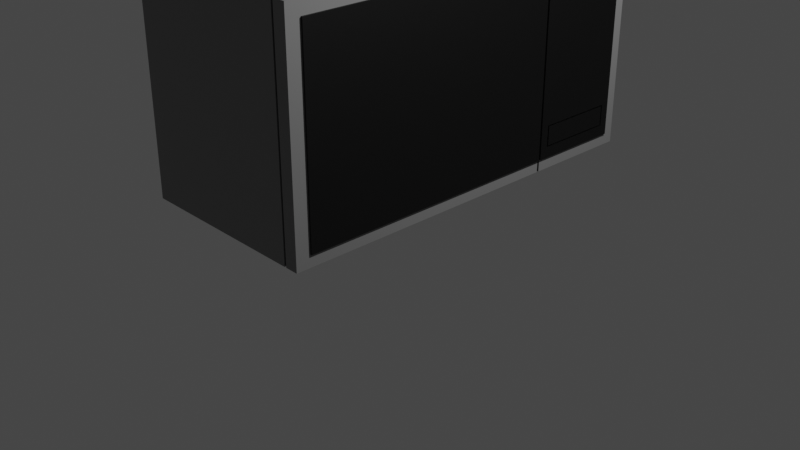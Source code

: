 # Source: Microwave_Tier_2.blend  (saved by Blender 2.80.75; exported with 4.5.12 LTS)
import bpy
from mathutils import Matrix  # noqa: F401  (used for matrix-valued properties, if any)

bpy.ops.wm.read_factory_settings(use_empty=True)
scene = bpy.context.scene
scene.name = 'Scene'

# ---- collections
col_collection = bpy.data.collections.new('Collection'); scene.collection.children.link(col_collection)

# ---- materials (node trees are filled in below, after node groups)
mat_microwave_body = bpy.data.materials.new('Microwave_Body')
mat_microwave_body.alpha_threshold = 0.0
mat_microwave_body.use_transparent_shadow = False
mat_microwave_body.line_color = (0.0, 0.0, 0.0, 1.0)
mat_microwave_face = bpy.data.materials.new('Microwave_Face')
mat_microwave_face.use_transparent_shadow = False
mat_timer = bpy.data.materials.new('Timer')
mat_timer.use_transparent_shadow = False

# ---- material node trees
mat_microwave_body.use_nodes = True; mat_microwave_body.node_tree.nodes.clear()
_N = mat_microwave_body.node_tree.nodes; _L = mat_microwave_body.node_tree.links
n0 = _N.new('ShaderNodeOutputMaterial'); n0.name = 'Material Output'; n0.location = (300, 300)
n1 = _N.new('ShaderNodeBsdfPrincipled'); n1.name = 'Principled BSDF'; n1.location = (10, 300)
n1.distribution = 'GGX'
n1.subsurface_method = 'BURLEY'
n1.inputs[0].default_value = (0.2067, 0.2067, 0.2067, 1.0)
n1.inputs[2].default_value = 0.4
n1.inputs[3].default_value = 1.45
n1.inputs[13].default_value = 0.4
n1.inputs[27].default_value = (0.0, 0.0, 0.0, 1.0)
n1.inputs[28].default_value = 1.0
_L.new(n1.outputs[0], n0.inputs[0])
n0.is_active_output = True
mat_microwave_face.use_nodes = True; mat_microwave_face.node_tree.nodes.clear()
_N = mat_microwave_face.node_tree.nodes; _L = mat_microwave_face.node_tree.links
n0 = _N.new('ShaderNodeOutputMaterial'); n0.name = 'Material Output'; n0.location = (300, 300)
n1 = _N.new('ShaderNodeBsdfPrincipled'); n1.name = 'Principled BSDF'; n1.location = (10, 300)
n1.distribution = 'GGX'
n1.subsurface_method = 'BURLEY'
n1.inputs[0].default_value = (0.0, 0.0, 0.0, 1.0)
n1.inputs[3].default_value = 1.45
n1.inputs[27].default_value = (0.0, 0.0, 0.0, 1.0)
n1.inputs[28].default_value = 1.0
_L.new(n1.outputs[0], n0.inputs[0])
n0.is_active_output = True
mat_timer.use_nodes = True; mat_timer.node_tree.nodes.clear()
_N = mat_timer.node_tree.nodes; _L = mat_timer.node_tree.links
n0 = _N.new('ShaderNodeOutputMaterial'); n0.name = 'Material Output'; n0.location = (300, 300)
n1 = _N.new('ShaderNodeBsdfPrincipled'); n1.name = 'Principled BSDF'; n1.location = (10, 300)
n1.distribution = 'GGX'
n1.subsurface_method = 'BURLEY'
n1.inputs[0].default_value = (0.05922, 0.3983, 0.8, 1.0)
n1.inputs[3].default_value = 1.45
n1.inputs[27].default_value = (0.0, 0.0, 0.0, 1.0)
n1.inputs[28].default_value = 1.0
_L.new(n1.outputs[0], n0.inputs[0])
n0.is_active_output = True

# ---- world
world_world = bpy.data.worlds.new('World'); scene.world = world_world
world_world.use_nodes = True; world_world.node_tree.nodes.clear()
_N = world_world.node_tree.nodes; _L = world_world.node_tree.links
n0 = _N.new('ShaderNodeOutputWorld'); n0.name = 'World Output'; n0.location = (300, 300)
n1 = _N.new('ShaderNodeBackground'); n1.name = 'Background'; n1.location = (10, 300)
n1.inputs[0].default_value = (0.05088, 0.05088, 0.05088, 1.0)
_L.new(n1.outputs[0], n0.inputs[0])
n0.is_active_output = True
world_world.color = (0.05088, 0.05088, 0.05088)
world_world.use_sun_shadow = False
world_world.sun_shadow_jitter_overblur = 0.0

# ---- cameras
cam_camera = bpy.data.cameras.new('Camera')
cam_camera.clip_end = 100.0
cam_camera.ortho_scale = 7.314

# ---- lights
light_light = bpy.data.lights.new('Light', 'POINT')
light_light.transmission_factor = 0.0
light_light.energy = 1000.0
light_light.shadow_soft_size = 0.1
light_light.shadow_maximum_resolution = 0.006
light_light.use_absolute_resolution = True

# ---- meshes
me_cube = bpy.data.meshes.new('Cube')
me_cube.from_pydata([(1.0, 1.0, 1.0), (1.0, 1.0, -1.0), (1.0, -1.0, 1.0), (1.0, -1.0, -1.0), (-1.0, 1.0, 1.0), (-1.0, 1.0, -1.0), (-1.0, -1.0, 1.0), (-1.0, -1.0, -1.0), (-1.0, 0.4487, -1.0), (1.0, 0.4487, 1.0), (-1.0, 0.4487, 1.0), (1.0, 0.4487, -1.0), (1.0, 0.94, 0.8749), (1.0, 0.94, -0.8919), (1.0, -0.9281, 0.8749), (1.0, -0.9281, -0.8919), (1.0, 0.4494, 0.8749), (1.0, 0.4494, -0.8919), (1.016, 0.94, 0.8749), (1.016, 0.94, -0.8919), (1.016, -0.9281, 0.8749), (1.016, -0.9281, -0.8919), (1.016, 0.4494, 0.8749), (1.016, 0.4494, -0.8919), (-1.0, 0.4373, -1.0), (1.0, 0.4373, 1.0), (-1.0, 0.4373, 1.0), (1.0, 0.4373, -1.0), (1.0, 0.4384, 0.8749), (1.0, 0.4384, -0.8919), (1.016, 0.4384, 0.8749), (1.016, 0.4384, -0.8919), (0.8613, 1.0, -1.0), (0.8613, -1.0, 1.0), (0.8613, -1.0, -1.0), (0.8613, 1.0, 1.0), (0.8613, 0.4487, -1.0), (0.8613, 0.4487, 1.0), (0.8613, 0.4373, -1.0), (0.8613, 0.4373, 1.0), (0.8389, 1.0, -1.0), (0.8389, -1.0, 1.0), (0.8389, 0.4487, -1.0), (0.8389, 0.4373, -1.0), (0.8389, -1.0, -1.0), (0.8389, 1.0, 1.0), (0.8389, 0.4487, 1.0), (0.8389, 0.4373, 1.0), (0.9952, 0.4369, -0.9918), (0.9952, 0.4483, -0.9918), (0.9952, 0.4483, 0.9917), (0.9952, 0.4489, 0.8677), (0.8613, 0.4483, 0.9917), (0.9952, 0.438, -0.8846), (0.9952, 0.4489, -0.8846), (0.9952, 0.4369, 0.9917), (0.9952, 0.438, 0.8677), (0.8613, 0.4369, 0.9917), (0.8389, -0.9956, -0.9918), (0.8613, -0.9956, -0.9918), (0.8389, 0.9977, 0.9917), (0.8613, 0.9977, 0.9917), (0.8614, 0.4483, -0.9918), (0.8389, 0.4483, 0.9917), (0.8614, 0.4369, -0.9918), (0.8389, 0.4369, 0.9917), (0.8613, 0.9977, -0.9918), (0.8613, -0.9956, 0.9917), (0.8389, 0.9977, -0.9918), (0.8389, -0.9956, 0.9917), (0.8389, 0.4483, -0.9918), (0.8389, 0.4369, -0.9918), (1.016, 0.8974, 0.7921), (1.016, 0.8974, -0.7923), (1.016, 0.4919, -0.7923), (1.016, 0.4919, 0.7921), (1.016, 0.8974, -0.5919), (1.016, 0.6947, -0.7923), (1.016, 0.6947, 0.7921), (1.016, 0.4919, -0.5919), (1.016, 0.6947, -0.5919), (1.016, 0.8899, -0.6041), (1.016, 0.8899, -0.7801), (1.016, 0.6947, -0.7801), (1.016, 0.4995, -0.6041), (1.016, 0.4995, -0.7801), (1.016, 0.6947, -0.6041), (0.9976, 0.8974, -0.5919), (0.9976, 0.8974, -0.7923), (0.9976, 0.6947, -0.7923), (0.9976, 0.4919, -0.5919), (0.9976, 0.4919, -0.7923), (0.9976, 0.8899, -0.6041), (0.9976, 0.8899, -0.7801), (0.9976, 0.6947, -0.5919), (0.9976, 0.6947, -0.7801), (0.9976, 0.4995, -0.6041), (0.9976, 0.4995, -0.7801), (0.9976, 0.6947, -0.6041)], [], [(47, 26, 6, 41), (44, 41, 6, 7), (8, 10, 4, 5), (38, 27, 3, 34), (1, 0, 12, 13), (32, 35, 0, 1), (0, 9, 16, 12), (32, 1, 11, 36), (24, 26, 10, 8), (45, 4, 10, 46), (28, 14, 20, 30), (12, 16, 22, 18), (11, 1, 13, 17), (25, 2, 14, 28), (46, 47, 65, 63), (2, 3, 15, 14), (31, 30, 20, 21), (13, 12, 18, 19), (34, 33, 67, 59), (17, 13, 19, 23), (14, 15, 21, 20), (15, 29, 31, 21), (43, 42, 70, 71), (3, 27, 29, 15), (38, 34, 59, 64), (9, 37, 52, 50), (7, 6, 26, 24), (42, 40, 68, 70), (46, 10, 26, 47), (39, 25, 55, 57), (35, 32, 66, 61), (0, 35, 37, 9), (40, 45, 60, 68), (32, 36, 62, 66), (44, 43, 71, 58), (3, 2, 33, 34), (25, 39, 33, 2), (24, 43, 44, 7), (5, 4, 45, 40), (5, 40, 42, 8), (8, 42, 43, 24), (37, 35, 61, 52), (16, 9, 50, 51), (28, 30, 56), (11, 17, 54, 49), (48, 49, 54, 53), (54, 51, 56, 53), (50, 55, 56, 51), (62, 49, 48, 64), (50, 52, 57, 55), (70, 62, 64, 71), (68, 66, 62, 70), (68, 60, 61, 66), (71, 64, 59, 58), (52, 63, 65, 57), (61, 60, 63, 52), (59, 67, 69, 58), (57, 65, 69, 67), (33, 39, 57, 67), (45, 46, 63, 60), (41, 44, 58, 69), (36, 11, 49, 62), (47, 41, 69, 65), (23, 22, 51, 54), (31, 29, 53), (27, 38, 64, 48), (22, 16, 51), (30, 31, 53, 56), (29, 27, 48, 53), (25, 28, 56, 55), (17, 23, 54), (22, 23, 74, 79, 75), (80, 76, 72, 78), (18, 22, 75, 78, 72), (19, 18, 72, 76, 73), (23, 19, 73, 77, 74), (79, 80, 78, 75), (85, 83, 82, 81, 86, 84), (86, 81, 92, 98), (81, 82, 93, 92), (82, 83, 95, 93), (74, 77, 89, 91), (84, 86, 98, 96), (76, 80, 94, 87), (88, 87, 92, 93), (87, 94, 98, 92), (91, 89, 95, 97), (94, 90, 96, 98), (90, 91, 97, 96), (89, 88, 93, 95), (79, 74, 91, 90), (73, 76, 87, 88), (85, 84, 96, 97), (80, 79, 90, 94), (83, 85, 97, 95), (77, 73, 88, 89)])
me_cube.polygons.foreach_set('material_index', [0, 0, 0, 0, 0, 0, 0, 0, 0, 0, 1, 1, 0, 0, 0, 0, 1, 1, 0, 1, 1, 1, 0, 0, 0, 0, 0, 0, 0, 0, 0, 0, 0, 0, 0, 0, 0, 0, 0, 0, 0, 0, 0, 1, 1, 1, 1, 1, 1, 1, 1, 1, 1, 1, 1, 1, 1, 1, 0, 0, 0, 1, 0, 1, 1, 1, 1, 1, 1, 0, 1, 1, 1, 1, 1, 1, 1, 1, 1, 1, 1, 1, 1, 1, 1, 1, 1, 1, 1, 1, 1, 1, 1, 1, 1, 1])
_uv = me_cube.uv_layers.new(name='UVMap')
_uv.uv.foreach_set('vector', [0.3946, 0.1265, 0.625, 0.1265, 0.625, 0.25, 0.3946, 0.25, 0.375, 0.2696, 0.625, 0.2696, 0.625, 0.5, 0.375, 0.5, 0.375, 0.625, 0.625, 0.625, 0.625, 0.75, 0.375, 0.75, 0.6077, 0.8765, 0.625, 0.8765, 0.625, 1.0, 0.6077, 1.0, 0.625, 0.75, 0.875, 0.75, 0.875, 0.75, 0.625, 0.75, 0.625, 0.7327, 0.875, 0.7327, 0.875, 0.75, 0.625, 0.75, 0.375, 0.0, 0.375, 0.125, 0.375, 0.125, 0.375, 0.0, 0.6077, 0.75, 0.625, 0.75, 0.625, 0.875, 0.6077, 0.875, 0.375, 0.6235, 0.625, 0.6235, 0.625, 0.625, 0.375, 0.625, 0.3946, 0.0, 0.625, 0.0, 0.625, 0.125, 0.3946, 0.125, 0.375, 0.1265, 0.375, 0.25, 0.375, 0.25, 0.375, 0.1265, 0.375, 0.0, 0.375, 0.125, 0.375, 0.125, 0.375, 0.0, 0.625, 0.875, 0.625, 0.75, 0.625, 0.75, 0.625, 0.875, 0.375, 0.1265, 0.375, 0.25, 0.375, 0.25, 0.375, 0.1265, 0.3946, 0.125, 0.3946, 0.1265, 0.3946, 0.1265, 0.3946, 0.125, 0.625, 0.25, 0.375, 0.25, 0.375, 0.25, 0.625, 0.25, 0.125, 0.6265, 0.375, 0.6265, 0.375, 0.75, 0.125, 0.75, 0.625, 0.75, 0.875, 0.75, 0.875, 0.75, 0.625, 0.75, 0.375, 0.2673, 0.625, 0.2673, 0.625, 0.2673, 0.375, 0.2673, 0.625, 0.875, 0.625, 0.75, 0.625, 0.75, 0.625, 0.875, 0.625, 0.25, 0.375, 0.25, 0.375, 0.25, 0.625, 0.25, 0.625, 1.0, 0.625, 0.8765, 0.625, 0.8765, 0.625, 1.0, 0.6054, 0.8765, 0.6054, 0.875, 0.6054, 0.875, 0.6054, 0.8765, 0.625, 1.0, 0.625, 0.8765, 0.625, 0.8765, 0.625, 1.0, 0.6077, 0.8765, 0.6077, 1.0, 0.6077, 1.0, 0.6077, 0.8765, 0.375, 0.125, 0.3923, 0.125, 0.3923, 0.125, 0.375, 0.125, 0.375, 0.5, 0.625, 0.5, 0.625, 0.6235, 0.375, 0.6235, 0.6054, 0.875, 0.6054, 0.75, 0.6054, 0.75, 0.6054, 0.875, 0.3946, 0.125, 0.625, 0.125, 0.625, 0.1265, 0.3946, 0.1265, 0.3923, 0.1265, 0.375, 0.1265, 0.375, 0.1265, 0.3923, 0.1265, 0.875, 0.7327, 0.625, 0.7327, 0.625, 0.7327, 0.875, 0.7327, 0.375, 0.0, 0.3923, 0.0, 0.3923, 0.125, 0.375, 0.125, 0.625, 0.7304, 0.875, 0.7304, 0.875, 0.7304, 0.625, 0.7304, 0.6077, 0.75, 0.6077, 0.875, 0.6077, 0.875, 0.6077, 0.75, 0.6054, 1.0, 0.6054, 0.8765, 0.6054, 0.8765, 0.6054, 1.0, 0.375, 0.25, 0.625, 0.25, 0.625, 0.2673, 0.375, 0.2673, 0.375, 0.1265, 0.3923, 0.1265, 0.3923, 0.25, 0.375, 0.25, 0.375, 0.8765, 0.6054, 0.8765, 0.6054, 1.0, 0.375, 1.0, 0.625, 0.5, 0.875, 0.5, 0.875, 0.7304, 0.625, 0.7304, 0.375, 0.75, 0.6054, 0.75, 0.6054, 0.875, 0.375, 0.875, 0.375, 0.875, 0.6054, 0.875, 0.6054, 0.8765, 0.375, 0.8765, 0.3923, 0.125, 0.3923, 0.0, 0.3923, 0.0, 0.3923, 0.125, 0.375, 0.125, 0.375, 0.125, 0.375, 0.125, 0.375, 0.125, 0.375, 0.1265, 0.375, 0.1265, 0.375, 0.1265, 0.625, 0.875, 0.625, 0.875, 0.625, 0.875, 0.625, 0.875, 0.625, 0.8765, 0.625, 0.875, 0.625, 0.875, 0.625, 0.8765, 0.125, 0.625, 0.375, 0.625, 0.375, 0.6265, 0.125, 0.6265, 0.375, 0.125, 0.375, 0.1265, 0.375, 0.1265, 0.375, 0.125, 0.6077, 0.875, 0.625, 0.875, 0.625, 0.8765, 0.6077, 0.8765, 0.375, 0.125, 0.3923, 0.125, 0.3923, 0.1265, 0.375, 0.1265, 0.6054, 0.875, 0.6077, 0.875, 0.6077, 0.8765, 0.6054, 0.8765, 0.6054, 0.75, 0.6077, 0.75, 0.6077, 0.875, 0.6054, 0.875, 0.625, 0.7304, 0.875, 0.7304, 0.875, 0.7327, 0.625, 0.7327, 0.6054, 0.8765, 0.6077, 0.8765, 0.6077, 1.0, 0.6054, 1.0, 0.3923, 0.125, 0.3946, 0.125, 0.3946, 0.1265, 0.3923, 0.1265, 0.3923, 0.0, 0.3946, 0.0, 0.3946, 0.125, 0.3923, 0.125, 0.375, 0.2673, 0.625, 0.2673, 0.625, 0.2696, 0.375, 0.2696, 0.3923, 0.1265, 0.3946, 0.1265, 0.3946, 0.25, 0.3923, 0.25, 0.3923, 0.25, 0.3923, 0.1265, 0.3923, 0.1265, 0.3923, 0.25, 0.3946, 0.0, 0.3946, 0.125, 0.3946, 0.125, 0.3946, 0.0, 0.625, 0.2696, 0.375, 0.2696, 0.375, 0.2696, 0.625, 0.2696, 0.6077, 0.875, 0.625, 0.875, 0.625, 0.875, 0.6077, 0.875, 0.3946, 0.1265, 0.3946, 0.25, 0.3946, 0.25, 0.3946, 0.1265, 0.125, 0.625, 0.375, 0.625, 0.375, 0.625, 0.125, 0.625, 0.625, 0.8765, 0.625, 0.8765, 0.625, 0.8765, 0.625, 0.8765, 0.6077, 0.8765, 0.6077, 0.8765, 0.625, 0.8765, 0.375, 0.125, 0.375, 0.125, 0.375, 0.125, 0.375, 0.6265, 0.125, 0.6265, 0.125, 0.6265, 0.375, 0.6265, 0.625, 0.8765, 0.625, 0.8765, 0.625, 0.8765, 0.625, 0.8765, 0.375, 0.1265, 0.375, 0.1265, 0.375, 0.1265, 0.375, 0.1265, 0.625, 0.875, 0.625, 0.875, 0.625, 0.875, 0.375, 0.625, 0.125, 0.625, 0.125, 0.625, 0.25, 0.625, 0.375, 0.625, 0.5, 0.5625, 0.5, 0.375, 0.375, 0.0, 0.375, 0.3125, 0.375, 0.0, 0.375, 0.125, 0.375, 0.125, 0.375, 0.0625, 0.375, 0.0, 0.625, 0.75, 0.875, 0.75, 0.875, 0.75, 0.75, 0.75, 0.625, 0.75, 0.625, 0.875, 0.625, 0.75, 0.625, 0.75, 0.625, 0.8125, 0.625, 0.875, 0.5, 0.75, 0.5, 0.5625, 0.375, 0.3125, 0.375, 0.625, 0.625, 0.875, 0.625, 0.8125, 0.625, 0.75, 0.5, 0.375, 0.5, 0.5625, 0.5, 0.75, 0.5, 0.5625, 0.5, 0.375, 0.5, 0.375, 0.5, 0.5625, 0.5, 0.375, 0.625, 0.75, 0.625, 0.75, 0.5, 0.375, 0.625, 0.75, 0.625, 0.8125, 0.625, 0.8125, 0.625, 0.75, 0.625, 0.875, 0.625, 0.8125, 0.625, 0.8125, 0.625, 0.875, 0.5, 0.75, 0.5, 0.5625, 0.5, 0.5625, 0.5, 0.75, 0.5, 0.375, 0.5, 0.5625, 0.5, 0.5625, 0.5, 0.375, 0.625, 0.75, 0.75, 0.75, 0.75, 0.75, 0.625, 0.75, 0.5, 0.375, 0.5, 0.5625, 0.5, 0.5625, 0.5, 0.375, 0.625, 0.875, 0.625, 0.8125, 0.625, 0.8125, 0.625, 0.875, 0.5, 0.5625, 0.5, 0.75, 0.5, 0.75, 0.5, 0.5625, 0.25, 0.625, 0.125, 0.625, 0.125, 0.625, 0.25, 0.625, 0.625, 0.8125, 0.625, 0.75, 0.625, 0.75, 0.625, 0.8125, 0.25, 0.625, 0.125, 0.625, 0.125, 0.625, 0.25, 0.625, 0.625, 0.75, 0.75, 0.75, 0.75, 0.75, 0.625, 0.75, 0.625, 0.875, 0.5, 0.75, 0.5, 0.75, 0.625, 0.875, 0.5, 0.5625, 0.5, 0.75, 0.5, 0.75, 0.5, 0.5625, 0.625, 0.8125, 0.625, 0.875, 0.625, 0.875, 0.625, 0.8125, 0.625, 0.8125, 0.625, 0.75, 0.625, 0.75, 0.625, 0.8125])
me_cube.materials.append(mat_microwave_body)
me_cube.materials.append(mat_microwave_face)
me_cube.materials.append(mat_timer)
me_cube.use_remesh_preserve_volume = False
me_cube.use_remesh_preserve_attributes = False
me_cube.use_mirror_vertex_groups = False
me_cube.update()

# ---- objects
ob_cube = bpy.data.objects.new('Cube', me_cube)
ob_light = bpy.data.objects.new('Light', light_light)
ob_camera = bpy.data.objects.new('Camera', cam_camera)

# ---- transforms, parenting, visibility, modifiers, constraints
ob_cube.location = (0.0, 0.0, 1.69)
ob_cube.scale = (1.0, 2.09, 1.131)
ob_cube.lock_rotations_4d = False
ob_cube.empty_display_type = 'ARROWS'
ob_cube.lineart.crease_threshold = 0.0
ob_light.location = (4.076, 1.005, 5.904)
ob_light.rotation_euler = (0.6503, 0.05522, 1.866)
ob_light.lock_rotations_4d = False
ob_light.empty_display_type = 'ARROWS'
ob_light.color = (0.0, 0.0, 0.0, 0.0)
ob_light.lineart.crease_threshold = 0.0
ob_camera.location = (7.359, -6.926, 4.958)
ob_camera.rotation_euler = (1.109, 0.0, 0.8149)
ob_camera.lock_rotations_4d = False
ob_camera.empty_display_type = 'ARROWS'
ob_camera.color = (0.0, 0.0, 0.0, 0.0)
ob_camera.display_type = 'WIRE'
ob_camera.lineart.crease_threshold = 0.0

# ---- collection membership
col_collection.objects.link(ob_cube)
col_collection.objects.link(ob_light)
col_collection.objects.link(ob_camera)

# ---- scene / render settings (as saved in the file)
scene.camera = ob_camera
scene.frame_start = 1; scene.frame_end = 250; scene.frame_set(187)
scene.render.engine = 'BLENDER_EEVEE_NEXT'
scene.cycles.use_denoising = False
scene.cycles.samples = 128
scene.cycles.sampling_pattern = 'TABULATED_SOBOL'
scene.cycles.use_adaptive_sampling = False
scene.cycles.use_light_tree = False
scene.view_settings.view_transform = 'Filmic'
bpy.context.view_layer.update()
